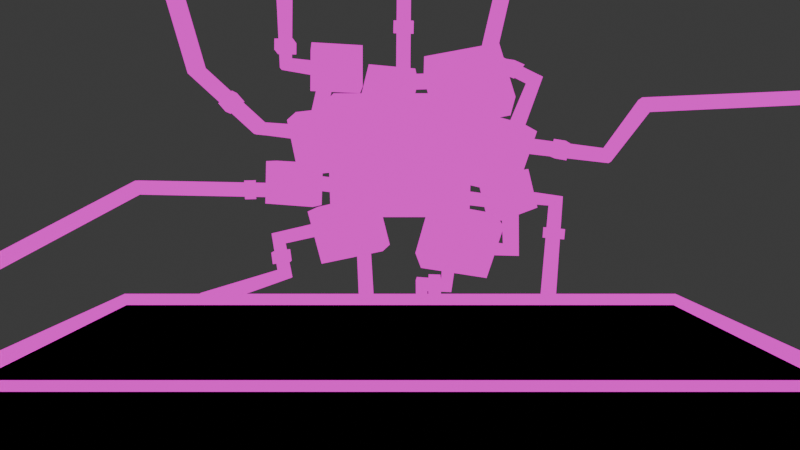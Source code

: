 # Source: wm_location.blend  (saved by Blender 4.4.32; exported with 4.5.12 LTS)
import bpy
from mathutils import Matrix  # noqa: F401  (used for matrix-valued properties, if any)

bpy.ops.wm.read_factory_settings(use_empty=True)
scene = bpy.context.scene
scene.name = 'Scene'

# ---- collections
col_collection = bpy.data.collections.new('Collection'); scene.collection.children.link(col_collection)

# ---- materials (node trees are filled in below, after node groups)
mat_material = bpy.data.materials.new('Material')
mat_material.alpha_threshold = 0.0
mat_material.diffuse_color = (0.0, 0.0, 0.0, 1.0)
mat_material.roughness = 0.5
mat_material.line_color = (0.0, 0.0, 0.0, 1.0)
mat_outline = bpy.data.materials.new('Outline')
mat_outline.diffuse_color = (0.7434, 0.0, 0.8003, 1.0)

# ---- material node trees
mat_material.use_nodes = True; mat_material.node_tree.nodes.clear()
_N = mat_material.node_tree.nodes; _L = mat_material.node_tree.links
n0 = _N.new('ShaderNodeOutputMaterial'); n0.name = 'Material Output'; n0.location = (300, 300)
n1 = _N.new('ShaderNodeEmission'); n1.name = 'Излучение'; n1.location = (10, 300)
n1.inputs[0].default_value = (0.0, 0.0, 0.0, 1.0)
n1.inputs[1].default_value = 0.0
_L.new(n1.outputs[0], n0.inputs[0])
n0.is_active_output = True
mat_outline.use_nodes = True; mat_outline.node_tree.nodes.clear()
_N = mat_outline.node_tree.nodes; _L = mat_outline.node_tree.links
n0 = _N.new('ShaderNodeOutputMaterial'); n0.name = 'Вывод материала'; n0.location = (300, 300)
n1 = _N.new('ShaderNodeEmission'); n1.name = 'Излучение'; n1.location = (10, 300)
n1.inputs[0].default_value = (1.0, 0.0, 0.8055, 1.0)
_L.new(n1.outputs[0], n0.inputs[0])
n0.is_active_output = True

# ---- world
world_world = bpy.data.worlds.new('World'); scene.world = world_world
world_world.use_nodes = True; world_world.node_tree.nodes.clear()
_N = world_world.node_tree.nodes; _L = world_world.node_tree.links
n0 = _N.new('ShaderNodeOutputWorld'); n0.name = 'World Output'; n0.location = (300, 300)
n1 = _N.new('ShaderNodeBackground'); n1.name = 'Background'; n1.location = (10, 300)
n1.inputs[0].default_value = (0.05088, 0.05088, 0.05088, 1.0)
_L.new(n1.outputs[0], n0.inputs[0])
n0.is_active_output = True
world_world.color = (0.05088, 0.05088, 0.05088)
world_world.sun_shadow_jitter_overblur = 0.0

# ---- cameras
cam_camera = bpy.data.cameras.new('Camera')
cam_camera.clip_end = 100.0
cam_camera.lens = 29.09
cam_camera.ortho_scale = 7.314
cam_camera.lens_unit = 'FOV'

# ---- meshes
me_screen = bpy.data.meshes.new('Screen')
me_screen.from_pydata([(0.439, 0.8, 0.6242), (0.439, 0.8, -0.6242), (0.439, -0.8, 0.6242), (0.439, -0.8, -0.6242), (0.439, 0.9508, 0.7733), (0.439, 0.9508, -0.7733), (0.439, -0.9508, 0.7733), (0.439, -0.9508, -0.7733), (0.285, 0.8, 0.6242), (0.285, 0.8, -0.6242), (0.285, -0.8, 0.6242), (0.285, -0.8, -0.6242), (-0.489, 1.05, 0.8742), (-0.489, 1.05, -0.8742), (-0.489, -1.05, 0.8742), (-0.489, -1.05, -0.8742), (0.489, 1.05, 0.8742), (0.489, 1.05, -0.8742), (0.489, -1.05, 0.8742), (0.489, -1.05, -0.8742), (0.4393, 0.798, 0.6215), (0.4393, 0.798, -0.6215), (0.4393, -0.798, 0.6215), (0.4393, -0.798, -0.6215), (0.4393, 0.7452, -0.5692), (0.4393, -0.7452, -0.5692), (0.4393, -0.7452, 0.5692), (0.4393, 0.7452, 0.5692), (0.4388, 0.75, 0.5742), (0.4388, 0.75, -0.5742), (0.4388, -0.75, 0.5742), (0.4388, -0.75, -0.5742), (0.3922, 0.75, 0.5742), (0.3922, 0.75, -0.5742), (0.3922, -0.75, 0.5742), (0.3922, -0.75, -0.5742), (0.389, 0.95, 0.8242), (-0.389, 0.95, 0.8242), (-0.389, -0.95, 0.8242), (0.389, -0.95, 0.8242), (0.389, -1.0, -0.7742), (0.389, -1.0, 0.7742), (-0.389, -1.0, 0.7742), (-0.389, -1.0, -0.7742), (-0.439, -0.95, -0.7742), (-0.439, -0.95, 0.7742), (-0.439, 0.95, 0.7742), (-0.439, 0.95, -0.7742), (-0.389, 0.95, -0.8242), (0.389, 0.95, -0.8242), (0.389, -0.95, -0.8242), (-0.389, -0.95, -0.8242), (-0.389, 1.0, -0.7742), (-0.389, 1.0, 0.7742), (0.389, 1.0, 0.7742), (0.389, 1.0, -0.7742)], [], [(36, 37, 38, 39), (40, 41, 42, 43), (44, 45, 46, 47), (48, 49, 50, 51), (3, 1, 9, 11), (52, 53, 54, 55), (0, 1, 5, 4), (3, 2, 6, 7), (2, 0, 4, 6), (1, 3, 7, 5), (9, 8, 10, 11), (2, 3, 11, 10), (0, 2, 10, 8), (1, 0, 8, 9), (16, 18, 14, 12), (19, 15, 14, 18), (15, 13, 12, 14), (13, 15, 19, 17), (13, 17, 16, 12), (18, 16, 17, 19), (31, 29, 33, 35), (24, 25, 23, 21), (25, 26, 22, 23), (27, 24, 21, 20), (26, 27, 20, 22), (30, 31, 35, 34), (28, 30, 34, 32), (29, 28, 32, 33)])
me_screen.polygons.foreach_set('material_index', [0, 0, 0, 0, 0, 0, 0, 0, 0, 0, 0, 0, 0, 0, 1, 1, 1, 1, 1, 1, 1, 1, 1, 1, 1, 1, 1, 1])
_uv = me_screen.uv_layers.new(name='UVMap')
_uv.uv.foreach_set('vector', [0.6392, 0.5063, 0.8608, 0.5063, 0.8608, 0.7437, 0.6392, 0.7437, 0.3826, 0.7642, 0.6174, 0.7642, 0.6174, 0.9858, 0.3826, 0.9858, 0.3826, 0.00625, 0.6174, 0.00625, 0.6174, 0.2437, 0.3826, 0.2437, 0.1392, 0.5063, 0.3608, 0.5063, 0.3608, 0.7437, 0.1392, 0.7437, 0.4075, 0.725, 0.4075, 0.525, 0.4075, 0.525, 0.4075, 0.725, 0.3826, 0.2642, 0.6174, 0.2642, 0.6174, 0.4858, 0.3826, 0.4858, 0.5925, 0.525, 0.4075, 0.525, 0.375, 0.5, 0.625, 0.5, 0.4075, 0.725, 0.5925, 0.725, 0.625, 0.75, 0.375, 0.75, 0.5925, 0.725, 0.5925, 0.525, 0.625, 0.5, 0.625, 0.75, 0.4075, 0.525, 0.4075, 0.725, 0.375, 0.75, 0.375, 0.5, 0.4075, 0.525, 0.5925, 0.525, 0.5925, 0.725, 0.4075, 0.725, 0.5925, 0.725, 0.4075, 0.725, 0.4075, 0.725, 0.5925, 0.725, 0.5925, 0.525, 0.5925, 0.725, 0.5925, 0.725, 0.5925, 0.525, 0.4075, 0.525, 0.5925, 0.525, 0.5925, 0.525, 0.4075, 0.525, 0.625, 0.5, 0.625, 0.75, 0.875, 0.75, 0.875, 0.5, 0.375, 0.75, 0.375, 1.0, 0.625, 1.0, 0.625, 0.75, 0.375, 0.0, 0.375, 0.25, 0.625, 0.25, 0.625, 0.0, 0.125, 0.5, 0.125, 0.75, 0.375, 0.75, 0.375, 0.5, 0.375, 0.25, 0.375, 0.5, 0.625, 0.5, 0.625, 0.25, 0.625, 0.75, 0.625, 0.5, 0.375, 0.5, 0.375, 0.75, 0.4075, 0.725, 0.4075, 0.525, 0.4075, 0.525, 0.4075, 0.725, 0.3852, 0.242, 0.3852, 0.007954, 0.375, 0.0, 0.375, 0.25, 0.3852, 0.007954, 0.6148, 0.007954, 0.625, 0.0, 0.375, 0.0, 0.6148, 0.242, 0.3852, 0.242, 0.375, 0.25, 0.625, 0.25, 0.6148, 0.007954, 0.6148, 0.242, 0.625, 0.25, 0.625, 0.0, 0.5925, 0.725, 0.4075, 0.725, 0.4075, 0.725, 0.5925, 0.725, 0.5925, 0.525, 0.5925, 0.725, 0.5925, 0.725, 0.5925, 0.525, 0.4075, 0.525, 0.5925, 0.525, 0.5925, 0.525, 0.4075, 0.525])
me_screen.materials.append(mat_material)
me_screen.materials.append(mat_outline)
me_screen.use_mirror_vertex_groups = False
me_screen.update()
me_floor = bpy.data.meshes.new('Floor')
me_floor.from_pydata([(0.439, 0.9927, 0.8011), (0.439, 0.9927, -0.8167), (0.439, -0.9927, 0.8011), (0.439, -0.9927, -0.8167), (-0.4757, 1.025, 0.8533), (-0.4757, 1.025, -0.8359), (-0.4757, -1.025, 0.8533), (-0.4757, -1.025, -0.8359), (0.4691, 1.025, 0.8533), (0.4691, 1.025, -0.8359), (0.4691, -1.025, 0.8533), (0.4691, -1.025, -0.8359), (0.4245, 0.9919, 0.8242), (-0.4108, 0.9919, 0.8242), (-0.4108, -0.9919, 0.8242), (0.4245, -0.9919, 0.8242)], [], [(12, 13, 14, 15), (3, 1, 0, 2), (11, 7, 6, 10), (7, 5, 4, 6), (5, 9, 8, 4)])
me_floor.polygons.foreach_set('material_index', [0, 0, 1, 1, 1])
_uv = me_floor.uv_layers.new(name='UVMap')
_uv.uv.foreach_set('vector', [0.6392, 0.5063, 0.8608, 0.5063, 0.8608, 0.7437, 0.6392, 0.7437, 0.375, 0.75, 0.375, 0.5, 0.625, 0.5, 0.625, 0.75, 0.375, 0.75, 0.375, 1.0, 0.625, 1.0, 0.625, 0.75, 0.375, 0.0, 0.375, 0.25, 0.625, 0.25, 0.625, 0.0, 0.375, 0.25, 0.375, 0.5, 0.625, 0.5, 0.625, 0.25])
me_floor.materials.append(mat_material)
me_floor.materials.append(mat_outline)
me_floor.use_mirror_vertex_groups = False
me_floor.update()
me_x = bpy.data.meshes.new('КриваяБезье')
me_x.from_pydata([(0.9494, 5.2, 0.06696), (1.122, 5.185, 0.05247), (1.105, 5.013, 0.03391), (0.933, 5.028, 0.0484), (0.8849, 5.201, -0.5134), (1.03, 5.197, -0.6552), (1.02, 5.005, -0.6585), (0.8752, 5.008, -0.5167), (0.3958, 5.274, -0.5001), (0.5532, 5.289, -0.652), (0.5337, 5.099, -0.6675), (0.3763, 5.083, -0.5155), (0.4279, 5.263, -5.211), (0.5722, 5.262, -5.211), (0.5719, 5.118, -5.211), (0.4275, 5.118, -5.211), (2.359, 7.099, 1.138), (2.288, 7.07, 0.9612), (2.226, 7.252, 0.9557), (2.297, 7.282, 1.133), (3.862, 7.377, 1.125), (3.738, 7.335, 0.9764), (3.68, 7.517, 0.9577), (3.803, 7.559, 1.107), (3.579, 7.202, -3.566), (3.413, 7.122, -3.558), (3.333, 7.288, -3.569), (3.499, 7.367, -3.577), (2.701, 6.901, 0.8897), (2.567, 6.802, 0.9254), (2.462, 6.931, 0.887), (2.596, 7.03, 0.8513), (2.702, 6.672, -0.1302), (2.587, 6.642, 0.04354), (2.49, 6.861, 0.0561), (2.605, 6.891, -0.1177), (1.753, 5.528, 0.04142), (1.749, 5.491, 0.2077), (1.629, 5.6, 0.2396), (1.632, 5.637, 0.07332), (0.8477, 7.117, 1.337), (0.8487, 7.086, 1.146), (0.7872, 7.266, 1.117), (0.7862, 7.297, 1.307), (2.956, 7.109, 1.253), (2.894, 7.292, 1.247), (2.885, 7.08, 1.076), (2.823, 7.262, 1.07), (2.864, 5.262, 3.688), (2.645, 5.276, 3.605), (2.686, 5.468, 3.609), (2.865, 5.454, 3.692), (2.539, 5.801, 2.548), (2.351, 5.813, 2.648), (2.35, 6.025, 2.622), (2.539, 6.013, 2.523), (1.865, 4.807, 4.086), (1.611, 4.822, 4.013), (1.68, 5.015, 4.028), (1.867, 4.999, 4.09), (2.105, 4.796, 5.243), (2.117, 4.988, 5.243), (1.912, 4.821, 5.279), (1.924, 5.012, 5.278), (0.1844, 6.477, 5.948), (-0.008921, 6.495, 5.909), (-0.01403, 6.304, 5.906), (0.1793, 6.286, 5.945), (5.017, 5.059, 3.031), (4.89, 5.093, 3.179), (4.87, 4.903, 3.191), (4.997, 4.868, 3.043), (4.195, 4.779, 2.025), (4.106, 4.816, 2.198), (4.126, 5.006, 2.182), (4.215, 4.969, 2.009), (1.824, 6.034, 2.353), (1.907, 6.054, 2.549), (1.9, 6.267, 2.53), (1.817, 6.246, 2.334), (0.1719, 6.663, 2.96), (-0.03954, 6.669, 2.991), (-0.0374, 6.881, 2.965), (0.174, 6.875, 2.935), (2.213, 6.964, 3.785), (2.179, 6.999, 3.964), (2.161, 6.822, 3.984), (2.194, 6.786, 3.805), (-0.5579, 7.382, 3.785), (-0.5268, 7.402, 3.982), (-0.5333, 7.601, 3.962), (-0.5644, 7.581, 3.766), (-0.8207, 7.73, 1.437), (-0.9405, 7.743, 1.227), (-0.9532, 8.018, 1.229), (-0.8334, 8.005, 1.439), (-1.995, 7.042, 1.603), (-2.125, 7.055, 1.4), (-2.136, 7.33, 1.403), (-2.006, 7.317, 1.606), (-3.099, 7.732, 1.426), (-3.111, 7.742, 1.189), (-3.134, 8.011, 1.183), (-3.122, 8.001, 1.42), (-6.214, 7.045, 1.496), (-6.234, 7.054, 1.274), (-6.255, 7.307, 1.269), (-6.235, 7.298, 1.491), (-1.548, 7.656, 0.5535), (-1.508, 7.666, 0.3198), (-1.534, 7.934, 0.3084), (-1.574, 7.925, 0.5421), (-2.968, 6.899, 0.2811), (-2.739, 6.92, 0.1128), (-2.771, 7.241, 0.07301), (-3.001, 7.22, 0.2414), (-2.843, 6.838, -0.5611), (-2.614, 6.86, -0.6946), (-2.643, 7.158, -0.7347), (-2.872, 7.136, -0.6012), (-4.736, 6.795, -1.175), (-4.637, 6.807, -1.403), (-4.667, 7.087, -1.422), (-4.766, 7.076, -1.194), (-0.9864, 6.901, 0.1606), (-0.8005, 6.951, 0.3437), (-0.7946, 7.247, 0.2859), (-0.9805, 7.198, 0.1028), (-0.8846, 6.738, -1.821), (-0.6406, 6.773, -1.787), (-0.6538, 7.051, -1.838), (-0.8978, 7.016, -1.872), (-1.803, 7.991, 4.382), (-1.848, 8.001, 4.149), (-1.868, 8.27, 4.147), (-1.823, 8.26, 4.379), (-2.608, 7.284, 4.409), (-2.789, 7.301, 4.241), (-2.793, 7.582, 4.246), (-2.613, 7.566, 4.415), (-2.653, 7.469, 6.344), (-2.872, 7.494, 6.306), (-2.86, 7.747, 6.308), (-2.642, 7.722, 6.347), (-1.945, 7.859, 2.908), (-2.173, 7.839, 2.967), (-2.219, 8.104, 2.95), (-1.991, 8.123, 2.891), (-1.612, 7.316, 4.028), (-1.83, 7.325, 4.126), (-1.861, 7.59, 4.077), (-1.643, 7.581, 3.979), (-2.437, 7.868, 2.846), (-2.481, 7.878, 2.613), (-2.502, 8.147, 2.61), (-2.457, 8.138, 2.843), (-3.242, 7.161, 2.873), (-3.422, 7.178, 2.704), (-3.426, 7.46, 2.709), (-3.246, 7.443, 2.878), (-4.73, 7.279, 4.219), (-4.945, 7.3, 4.099), (-4.922, 7.559, 4.075), (-4.727, 7.561, 4.224), (-10.49, 6.85, -0.7303), (-10.41, 6.86, -0.94), (-10.44, 7.112, -0.9552), (-10.51, 7.102, -0.7454), (-5.362, 7.463, 6.323), (-5.607, 7.495, 6.33), (-5.588, 7.753, 6.295), (-5.344, 7.744, 6.322), (8.659, 5.044, 3.206), (8.664, 5.069, 3.332), (8.652, 4.946, 3.348), (8.647, 4.922, 3.222), (2.427, 4.987, 3.899), (2.283, 5.082, 3.72), (2.215, 5.285, 3.777), (2.339, 5.208, 3.94), (2.292, 4.959, 3.946), (2.135, 5.071, 3.768), (2.084, 5.265, 3.848), (2.205, 5.179, 3.988), (0.2633, 6.671, 5.087), (-0.0891, 6.697, 5.097), (-0.09482, 6.384, 5.041), (0.2478, 6.359, 5.031), (0.255, 6.372, 4.857), (-0.1007, 6.381, 4.869), (-0.09501, 6.724, 4.929), (0.2607, 6.715, 4.916), (-2.567, 7.776, 4.825), (-2.92, 7.802, 4.827), (-2.928, 7.449, 4.853), (-2.58, 7.438, 4.856), (-2.574, 7.427, 4.678), (-2.93, 7.439, 4.686), (-2.925, 7.786, 4.657), (-2.569, 7.774, 4.649), (-3.933, 7.528, 3.582), (-4.199, 7.543, 3.349), (-4.201, 7.188, 3.357), (-3.942, 7.189, 3.59), (-3.82, 7.188, 3.461), (-4.091, 7.188, 3.23), (-4.089, 7.536, 3.219), (-3.818, 7.536, 3.449), (-3.827, 7.893, 1.494), (-3.823, 7.908, 1.128), (-3.733, 7.551, 1.134), (-3.746, 7.551, 1.494), (-3.569, 7.599, 1.506), (-3.566, 7.597, 1.137), (-3.651, 7.947, 1.128), (-3.654, 7.949, 1.497), (-2.686, 7.219, -0.1495), (-2.995, 7.206, -0.1906), (-2.962, 6.826, -0.167), (-2.659, 6.855, -0.1219), (-2.629, 6.849, -0.311), (-2.94, 6.82, -0.3461), (-2.974, 7.193, -0.3727), (-2.663, 7.223, -0.3376), (0.8064, 5.288, -0.7201), (0.8078, 5.301, -0.4495), (0.7973, 4.969, -0.4515), (0.8013, 4.971, -0.7183), (0.6353, 4.979, -0.7223), (0.6408, 4.977, -0.4495), (0.6484, 5.303, -0.4455), (0.6428, 5.305, -0.7183), (3.448, 5.427, 2.062), (3.507, 5.44, 2.33), (3.356, 5.146, 2.361), (3.308, 5.143, 2.094), (3.164, 5.223, 2.118), (3.221, 5.221, 2.388), (3.368, 5.511, 2.361), (3.31, 5.513, 2.09), (3.554, 7.514, 0.1937), (3.816, 7.592, 0.1622), (3.896, 7.27, 0.1848), (3.634, 7.207, 0.2101), (3.644, 7.224, 0.3752), (3.911, 7.288, 0.3397), (3.835, 7.604, 0.3201), (3.568, 7.541, 0.3555)], [], [(0, 4, 7, 3), (1, 5, 4, 0), (2, 6, 5, 1), (3, 7, 6, 2), (4, 8, 11, 7), (5, 9, 8, 4), (6, 10, 9, 5), (7, 11, 10, 6), (8, 12, 15, 11), (9, 13, 12, 8), (10, 14, 13, 9), (11, 15, 14, 10), (44, 20, 23, 45), (46, 21, 20, 44), (47, 22, 21, 46), (45, 23, 22, 47), (20, 24, 27, 23), (21, 25, 24, 20), (22, 26, 25, 21), (23, 27, 26, 22), (28, 32, 35, 31), (29, 33, 32, 28), (30, 34, 33, 29), (31, 35, 34, 30), (35, 32, 36, 39), (33, 34, 38, 37), (32, 33, 37, 36), (34, 35, 39, 38), (18, 17, 41, 42), (16, 19, 43, 40), (19, 18, 42, 43), (17, 16, 40, 41), (48, 52, 55, 51), (49, 53, 52, 48), (50, 54, 53, 49), (51, 55, 54, 50), (51, 50, 58, 59), (49, 48, 56, 57), (50, 49, 57, 58), (48, 51, 59, 56), (58, 57, 62, 63), (56, 59, 61, 60), (59, 58, 63, 61), (57, 56, 60, 62), (73, 72, 71, 70), (75, 74, 69, 68), (72, 75, 68, 71), (74, 73, 70, 69), (72, 76, 79, 75), (73, 77, 76, 72), (74, 78, 77, 73), (75, 79, 78, 74), (67, 80, 83, 64), (66, 81, 80, 67), (65, 82, 81, 66), (64, 83, 82, 65), (87, 88, 91, 84), (86, 89, 88, 87), (85, 90, 89, 86), (84, 91, 90, 85), (95, 94, 98, 99), (93, 92, 96, 97), (94, 93, 97, 98), (92, 95, 99, 96), (103, 102, 106, 107), (101, 100, 104, 105), (102, 101, 105, 106), (100, 103, 107, 104), (111, 110, 114, 115), (109, 108, 112, 113), (110, 109, 113, 114), (108, 111, 115, 112), (114, 113, 117, 118), (112, 115, 119, 116), (115, 114, 118, 119), (113, 112, 116, 117), (119, 118, 122, 123), (117, 116, 120, 121), (118, 117, 121, 122), (116, 119, 123, 120), (127, 126, 130, 131), (125, 124, 128, 129), (126, 125, 129, 130), (124, 127, 131, 128), (135, 134, 138, 139), (133, 132, 136, 137), (134, 133, 137, 138), (132, 135, 139, 136), (137, 136, 140, 141), (138, 137, 141, 142), (136, 139, 143, 140), (139, 138, 142, 143), (147, 146, 150, 151), (145, 144, 148, 149), (146, 145, 149, 150), (144, 147, 151, 148), (155, 154, 158, 159), (153, 152, 156, 157), (154, 153, 157, 158), (152, 155, 159, 156), (158, 157, 161, 162), (156, 159, 163, 160), (159, 158, 162, 163), (157, 156, 160, 161), (104, 107, 167, 164), (107, 106, 166, 167), (105, 104, 164, 165), (106, 105, 165, 166), (162, 161, 169, 170), (160, 163, 171, 168), (163, 162, 170, 171), (161, 160, 168, 169), (68, 69, 173, 172), (71, 68, 172, 175), (69, 70, 174, 173), (70, 71, 175, 174), (179, 178, 182, 183), (177, 176, 180, 181), (178, 177, 181, 182), (176, 179, 183, 180), (183, 182, 181, 180), (187, 188, 191, 184), (186, 189, 188, 187), (185, 190, 189, 186), (184, 191, 190, 185), (184, 185, 186, 187), (191, 188, 189, 190), (179, 176, 177, 178), (195, 196, 199, 192), (194, 197, 196, 195), (193, 198, 197, 194), (192, 199, 198, 193), (192, 193, 194, 195), (199, 196, 197, 198), (203, 204, 207, 200), (202, 205, 204, 203), (201, 206, 205, 202), (200, 207, 206, 201), (200, 201, 202, 203), (207, 204, 205, 206), (211, 212, 215, 208), (210, 213, 212, 211), (209, 214, 213, 210), (208, 215, 214, 209), (208, 209, 210, 211), (215, 212, 213, 214), (219, 220, 223, 216), (218, 221, 220, 219), (217, 222, 221, 218), (216, 223, 222, 217), (216, 217, 218, 219), (223, 220, 221, 222), (227, 228, 231, 224), (226, 229, 228, 227), (225, 230, 229, 226), (224, 231, 230, 225), (224, 225, 226, 227), (231, 228, 229, 230), (235, 236, 239, 232), (234, 237, 236, 235), (233, 238, 237, 234), (232, 239, 238, 233), (232, 233, 234, 235), (239, 236, 237, 238), (243, 244, 247, 240), (242, 245, 244, 243), (241, 246, 245, 242), (240, 247, 246, 241), (240, 241, 242, 243), (247, 244, 245, 246)])
me_x.polygons.foreach_set('use_smooth', [1, 1, 1, 1, 1, 1, 1, 1, 1, 1, 1, 1, 1, 1, 1, 1, 1, 1, 1, 1, 1, 1, 1, 1, 1, 1, 1, 1, 1, 1, 1, 1, 1, 1, 1, 1, 1, 1, 1, 1, 1, 1, 1, 1, 1, 1, 1, 1, 1, 1, 1, 1, 1, 1, 1, 1, 1, 1, 1, 1, 1, 1, 1, 1, 1, 1, 1, 1, 1, 1, 1, 1, 1, 1, 1, 1, 1, 1, 1, 1, 1, 1, 1, 1, 1, 1, 1, 1, 1, 1, 1, 1, 1, 1, 1, 1, 1, 1, 1, 1, 1, 1, 1, 1, 1, 1, 1, 1, 1, 1, 1, 1, 1, 1, 1, 1, 1, 1, 1, 1, 1, 1, 1, 1, 1, 1, 1, 0, 1, 1, 1, 1, 1, 1, 1, 1, 1, 1, 1, 1, 1, 1, 1, 1, 1, 1, 1, 1, 1, 1, 1, 1, 1, 1, 1, 1, 1, 1, 1, 1, 1, 1, 1, 1, 1, 1, 1, 1, 1, 1])
_uv = me_x.uv_layers.new(name='UVMap')
_uv.uv.foreach_set('vector', [0.0, 1.0, 0.3333, 1.0, 0.3333, 0.75, 0.0, 0.75, 0.0, 0.25, 0.3333, 0.25, 0.3333, 0.0, 0.0, 0.0, 0.0, 0.5, 0.3333, 0.5, 0.3333, 0.25, 0.0, 0.25, 0.0, 0.75, 0.3333, 0.75, 0.3333, 0.5, 0.0, 0.5, 0.3333, 1.0, 0.6667, 1.0, 0.6667, 0.75, 0.3333, 0.75, 0.3333, 0.25, 0.6667, 0.25, 0.6667, 0.0, 0.3333, 0.0, 0.3333, 0.5, 0.6667, 0.5, 0.6667, 0.25, 0.3333, 0.25, 0.3333, 0.75, 0.6667, 0.75, 0.6667, 0.5, 0.3333, 0.5, 0.6667, 1.0, 1.0, 1.0, 1.0, 0.75, 0.6667, 0.75, 0.6667, 0.25, 1.0, 0.25, 1.0, 0.0, 0.6667, 0.0, 0.6667, 0.5, 1.0, 0.5, 1.0, 0.25, 0.6667, 0.25, 0.6667, 0.75, 1.0, 0.75, 1.0, 0.5, 0.6667, 0.5, 0.3333, 1.0, 0.6667, 1.0, 0.6667, 0.75, 0.3333, 0.75, 0.3333, 0.25, 0.6667, 0.25, 0.6667, 0.0, 0.3333, 0.0, 0.3333, 0.5, 0.6667, 0.5, 0.6667, 0.25, 0.3333, 0.25, 0.3333, 0.75, 0.6667, 0.75, 0.6667, 0.5, 0.3333, 0.5, 0.6667, 1.0, 1.0, 1.0, 1.0, 0.75, 0.6667, 0.75, 0.6667, 0.25, 1.0, 0.25, 1.0, 0.0, 0.6667, 0.0, 0.6667, 0.5, 1.0, 0.5, 1.0, 0.25, 0.6667, 0.25, 0.6667, 0.75, 1.0, 0.75, 1.0, 0.5, 0.6667, 0.5, 0.3333, 1.0, 0.6667, 1.0, 0.6667, 0.75, 0.3333, 0.75, 0.3333, 0.25, 0.6667, 0.25, 0.6667, 0.0, 0.3333, 0.0, 0.3333, 0.5, 0.6667, 0.5, 0.6667, 0.25, 0.3333, 0.25, 0.3333, 0.75, 0.6667, 0.75, 0.6667, 0.5, 0.3333, 0.5, 0.6667, 0.75, 0.6667, 1.0, 0.6667, 1.0, 0.6667, 0.75, 0.6667, 0.25, 0.6667, 0.5, 0.6667, 0.5, 0.6667, 0.25, 0.6667, 0.0, 0.6667, 0.25, 0.6667, 0.25, 0.6667, 0.0, 0.6667, 0.5, 0.6667, 0.75, 0.6667, 0.75, 0.6667, 0.5, 0.3333, 0.5, 0.3333, 0.25, 0.3333, 0.25, 0.3333, 0.5, 0.3333, 1.0, 0.3333, 0.75, 0.3333, 0.75, 0.3333, 1.0, 0.3333, 0.75, 0.3333, 0.5, 0.3333, 0.5, 0.3333, 0.75, 0.3333, 0.25, 0.3333, 0.0, 0.3333, 0.0, 0.3333, 0.25, 0.6667, 1.0, 1.0, 1.0, 1.0, 0.75, 0.6667, 0.75, 0.6667, 0.25, 1.0, 0.25, 1.0, 0.0, 0.6667, 0.0, 0.6667, 0.5, 1.0, 0.5, 1.0, 0.25, 0.6667, 0.25, 0.6667, 0.75, 1.0, 0.75, 1.0, 0.5, 0.6667, 0.5, 0.6667, 0.75, 0.6667, 0.5, 0.6667, 0.5, 0.6667, 0.75, 0.6667, 0.25, 0.6667, 0.0, 0.6667, 0.0, 0.6667, 0.25, 0.6667, 0.5, 0.6667, 0.25, 0.6667, 0.25, 0.6667, 0.5, 0.6667, 1.0, 0.6667, 0.75, 0.6667, 0.75, 0.6667, 1.0, 0.6667, 0.5, 0.6667, 0.25, 0.6667, 0.25, 0.6667, 0.5, 0.6667, 1.0, 0.6667, 0.75, 0.6667, 0.75, 0.6667, 1.0, 0.6667, 0.75, 0.6667, 0.5, 0.6667, 0.5, 0.6667, 0.75, 0.6667, 0.25, 0.6667, 0.0, 0.6667, 0.0, 0.6667, 0.25, 0.6667, 0.25, 0.6667, 0.0, 0.6667, 0.0, 0.6667, 0.25, 0.6667, 0.75, 0.6667, 0.5, 0.6667, 0.5, 0.6667, 0.75, 0.6667, 1.0, 0.6667, 0.75, 0.6667, 0.75, 0.6667, 1.0, 0.6667, 0.5, 0.6667, 0.25, 0.6667, 0.25, 0.6667, 0.5, 0.6667, 1.0, 1.0, 1.0, 1.0, 0.75, 0.6667, 0.75, 0.6667, 0.25, 1.0, 0.25, 1.0, 0.0, 0.6667, 0.0, 0.6667, 0.5, 1.0, 0.5, 1.0, 0.25, 0.6667, 0.25, 0.6667, 0.75, 1.0, 0.75, 1.0, 0.5, 0.6667, 0.5, 0.6667, 1.0, 1.0, 1.0, 1.0, 0.75, 0.6667, 0.75, 0.6667, 0.25, 1.0, 0.25, 1.0, 0.0, 0.6667, 0.0, 0.6667, 0.5, 1.0, 0.5, 1.0, 0.25, 0.6667, 0.25, 0.6667, 0.75, 1.0, 0.75, 1.0, 0.5, 0.6667, 0.5, 0.6667, 1.0, 1.0, 1.0, 1.0, 0.75, 0.6667, 0.75, 0.6667, 0.25, 1.0, 0.25, 1.0, 0.0, 0.6667, 0.0, 0.6667, 0.5, 1.0, 0.5, 1.0, 0.25, 0.6667, 0.25, 0.6667, 0.75, 1.0, 0.75, 1.0, 0.5, 0.6667, 0.5, 0.6667, 0.75, 0.6667, 0.5, 0.6667, 0.5, 0.6667, 0.75, 0.6667, 0.25, 0.6667, 0.0, 0.6667, 0.0, 0.6667, 0.25, 0.6667, 0.5, 0.6667, 0.25, 0.6667, 0.25, 0.6667, 0.5, 0.6667, 1.0, 0.6667, 0.75, 0.6667, 0.75, 0.6667, 1.0, 0.6667, 0.75, 0.6667, 0.5, 0.6667, 0.5, 0.6667, 0.75, 0.6667, 0.25, 0.6667, 0.0, 0.6667, 0.0, 0.6667, 0.25, 0.6667, 0.5, 0.6667, 0.25, 0.6667, 0.25, 0.6667, 0.5, 0.6667, 1.0, 0.6667, 0.75, 0.6667, 0.75, 0.6667, 1.0, 0.6667, 0.75, 0.6667, 0.5, 0.6667, 0.5, 0.6667, 0.75, 0.6667, 0.25, 0.6667, 0.0, 0.6667, 0.0, 0.6667, 0.25, 0.6667, 0.5, 0.6667, 0.25, 0.6667, 0.25, 0.6667, 0.5, 0.6667, 1.0, 0.6667, 0.75, 0.6667, 0.75, 0.6667, 1.0, 0.6667, 0.5, 0.6667, 0.25, 0.6667, 0.25, 0.6667, 0.5, 0.6667, 1.0, 0.6667, 0.75, 0.6667, 0.75, 0.6667, 1.0, 0.6667, 0.75, 0.6667, 0.5, 0.6667, 0.5, 0.6667, 0.75, 0.6667, 0.25, 0.6667, 0.0, 0.6667, 0.0, 0.6667, 0.25, 0.6667, 0.75, 0.6667, 0.5, 0.6667, 0.5, 0.6667, 0.75, 0.6667, 0.25, 0.6667, 0.0, 0.6667, 0.0, 0.6667, 0.25, 0.6667, 0.5, 0.6667, 0.25, 0.6667, 0.25, 0.6667, 0.5, 0.6667, 1.0, 0.6667, 0.75, 0.6667, 0.75, 0.6667, 1.0, 0.6667, 0.75, 0.6667, 0.5, 0.6667, 0.5, 0.6667, 0.75, 0.6667, 0.25, 0.6667, 0.0, 0.6667, 0.0, 0.6667, 0.25, 0.6667, 0.5, 0.6667, 0.25, 0.6667, 0.25, 0.6667, 0.5, 0.6667, 1.0, 0.6667, 0.75, 0.6667, 0.75, 0.6667, 1.0, 0.6667, 0.75, 0.6667, 0.5, 0.6667, 0.5, 0.6667, 0.75, 0.6667, 0.25, 0.6667, 0.0, 0.6667, 0.0, 0.6667, 0.25, 0.6667, 0.5, 0.6667, 0.25, 0.6667, 0.25, 0.6667, 0.5, 0.6667, 1.0, 0.6667, 0.75, 0.6667, 0.75, 0.6667, 1.0, 0.6667, 0.25, 0.6667, 0.0, 0.6667, 0.0, 0.6667, 0.25, 0.6667, 0.5, 0.6667, 0.25, 0.6667, 0.25, 0.6667, 0.5, 0.6667, 1.0, 0.6667, 0.75, 0.6667, 0.75, 0.6667, 1.0, 0.6667, 0.75, 0.6667, 0.5, 0.6667, 0.5, 0.6667, 0.75, 0.6667, 0.75, 0.6667, 0.5, 0.6667, 0.5, 0.6667, 0.75, 0.6667, 0.25, 0.6667, 0.0, 0.6667, 0.0, 0.6667, 0.25, 0.6667, 0.5, 0.6667, 0.25, 0.6667, 0.25, 0.6667, 0.5, 0.6667, 1.0, 0.6667, 0.75, 0.6667, 0.75, 0.6667, 1.0, 0.6667, 0.75, 0.6667, 0.5, 0.6667, 0.5, 0.6667, 0.75, 0.6667, 0.25, 0.6667, 0.0, 0.6667, 0.0, 0.6667, 0.25, 0.6667, 0.5, 0.6667, 0.25, 0.6667, 0.25, 0.6667, 0.5, 0.6667, 1.0, 0.6667, 0.75, 0.6667, 0.75, 0.6667, 1.0, 0.6667, 0.5, 0.6667, 0.25, 0.6667, 0.25, 0.6667, 0.5, 0.6667, 1.0, 0.6667, 0.75, 0.6667, 0.75, 0.6667, 1.0, 0.6667, 0.75, 0.6667, 0.5, 0.6667, 0.5, 0.6667, 0.75, 0.6667, 0.25, 0.6667, 0.0, 0.6667, 0.0, 0.6667, 0.25, 0.6667, 1.0, 0.6667, 0.75, 0.6667, 0.75, 0.6667, 1.0, 0.6667, 0.75, 0.6667, 0.5, 0.6667, 0.5, 0.6667, 0.75, 0.6667, 0.25, 0.6667, 0.0, 0.6667, 0.0, 0.6667, 0.25, 0.6667, 0.5, 0.6667, 0.25, 0.6667, 0.25, 0.6667, 0.5, 0.6667, 0.5, 0.6667, 0.25, 0.6667, 0.25, 0.6667, 0.5, 0.6667, 1.0, 0.6667, 0.75, 0.6667, 0.75, 0.6667, 1.0, 0.6667, 0.75, 0.6667, 0.5, 0.6667, 0.5, 0.6667, 0.75, 0.6667, 0.25, 0.6667, 0.0, 0.6667, 0.0, 0.6667, 0.25, 0.6667, 0.75, 0.6667, 0.5, 0.6667, 0.5, 0.6667, 0.75, 0.6667, 1.0, 0.6667, 0.75, 0.6667, 0.75, 0.6667, 1.0, 0.6667, 0.5, 0.6667, 0.25, 0.6667, 0.25, 0.6667, 0.5, 0.6667, 0.25, 0.6667, 0.0, 0.6667, 0.0, 0.6667, 0.25, 0.6667, 0.75, 0.6667, 0.5, 0.6667, 0.5, 0.6667, 0.75, 0.6667, 0.25, 0.6667, 0.0, 0.6667, 0.0, 0.6667, 0.25, 0.6667, 0.5, 0.6667, 0.25, 0.6667, 0.25, 0.6667, 0.5, 0.6667, 1.0, 0.6667, 0.75, 0.6667, 0.75, 0.6667, 1.0, 0.6667, 0.75, 0.6667, 0.5, 0.6667, 0.25, 0.6667, 0.0, 0.6667, 1.0, 1.0, 1.0, 1.0, 0.75, 0.6667, 0.75, 0.6667, 0.25, 1.0, 0.25, 1.0, 0.0, 0.6667, 0.0, 0.6667, 0.5, 1.0, 0.5, 1.0, 0.25, 0.6667, 0.25, 0.6667, 0.75, 1.0, 0.75, 1.0, 0.5, 0.6667, 0.5, 0.6667, 0.75, 0.6667, 0.5, 0.6667, 0.25, 0.6667, 1.0, 1.0, 0.75, 1.0, 0.0, 1.0, 0.25, 1.0, 0.5, 0.0, 0.0, 0.0, 0.0, 0.0, 0.0, 0.0, 0.0, 0.6667, 1.0, 1.0, 1.0, 1.0, 0.75, 0.6667, 0.75, 0.6667, 0.25, 1.0, 0.25, 1.0, 0.0, 0.6667, 0.0, 0.6667, 0.5, 1.0, 0.5, 1.0, 0.25, 0.6667, 0.25, 0.6667, 0.75, 1.0, 0.75, 1.0, 0.5, 0.6667, 0.5, 0.6667, 0.75, 0.6667, 0.5, 0.6667, 0.25, 0.6667, 1.0, 1.0, 0.75, 1.0, 0.0, 1.0, 0.25, 1.0, 0.5, 0.6667, 1.0, 1.0, 1.0, 1.0, 0.75, 0.6667, 0.75, 0.6667, 0.25, 1.0, 0.25, 1.0, 0.0, 0.6667, 0.0, 0.6667, 0.5, 1.0, 0.5, 1.0, 0.25, 0.6667, 0.25, 0.6667, 0.75, 1.0, 0.75, 1.0, 0.5, 0.6667, 0.5, 0.6667, 0.75, 0.6667, 0.5, 0.6667, 0.25, 0.6667, 1.0, 1.0, 0.75, 1.0, 0.0, 1.0, 0.25, 1.0, 0.5, 0.6667, 1.0, 1.0, 1.0, 1.0, 0.75, 0.6667, 0.75, 0.6667, 0.25, 1.0, 0.25, 1.0, 0.0, 0.6667, 0.0, 0.6667, 0.5, 1.0, 0.5, 1.0, 0.25, 0.6667, 0.25, 0.6667, 0.75, 1.0, 0.75, 1.0, 0.5, 0.6667, 0.5, 0.6667, 0.75, 0.6667, 0.5, 0.6667, 0.25, 0.6667, 1.0, 1.0, 0.75, 1.0, 0.0, 1.0, 0.25, 1.0, 0.5, 0.6667, 1.0, 1.0, 1.0, 1.0, 0.75, 0.6667, 0.75, 0.6667, 0.25, 1.0, 0.25, 1.0, 0.0, 0.6667, 0.0, 0.6667, 0.5, 1.0, 0.5, 1.0, 0.25, 0.6667, 0.25, 0.6667, 0.75, 1.0, 0.75, 1.0, 0.5, 0.6667, 0.5, 0.6667, 0.75, 0.6667, 0.5, 0.6667, 0.25, 0.6667, 1.0, 1.0, 0.75, 1.0, 0.0, 1.0, 0.25, 1.0, 0.5, 0.6667, 1.0, 1.0, 1.0, 1.0, 0.75, 0.6667, 0.75, 0.6667, 0.25, 1.0, 0.25, 1.0, 0.0, 0.6667, 0.0, 0.6667, 0.5, 1.0, 0.5, 1.0, 0.25, 0.6667, 0.25, 0.6667, 0.75, 1.0, 0.75, 1.0, 0.5, 0.6667, 0.5, 0.6667, 0.75, 0.6667, 0.5, 0.6667, 0.25, 0.6667, 1.0, 1.0, 0.75, 1.0, 0.0, 1.0, 0.25, 1.0, 0.5, 0.6667, 1.0, 1.0, 1.0, 1.0, 0.75, 0.6667, 0.75, 0.6667, 0.25, 1.0, 0.25, 1.0, 0.0, 0.6667, 0.0, 0.6667, 0.5, 1.0, 0.5, 1.0, 0.25, 0.6667, 0.25, 0.6667, 0.75, 1.0, 0.75, 1.0, 0.5, 0.6667, 0.5, 0.6667, 0.75, 0.6667, 0.5, 0.6667, 0.25, 0.6667, 1.0, 1.0, 0.75, 1.0, 0.0, 1.0, 0.25, 1.0, 0.5, 0.6667, 1.0, 1.0, 1.0, 1.0, 0.75, 0.6667, 0.75, 0.6667, 0.25, 1.0, 0.25, 1.0, 0.0, 0.6667, 0.0, 0.6667, 0.5, 1.0, 0.5, 1.0, 0.25, 0.6667, 0.25, 0.6667, 0.75, 1.0, 0.75, 1.0, 0.5, 0.6667, 0.5, 0.6667, 0.75, 0.6667, 0.5, 0.6667, 0.25, 0.6667, 1.0, 1.0, 0.75, 1.0, 0.0, 1.0, 0.25, 1.0, 0.5])
me_x.materials.append(mat_material)
me_x.materials.append(mat_outline)
me_x.auto_texspace = False
me_x.update()

# ---- objects
ob_screen = bpy.data.objects.new('Screen', me_screen)
ob_camera = bpy.data.objects.new('Camera', cam_camera)
ob_screen_001 = bpy.data.objects.new('Screen.001', me_screen)
ob_screen_002 = bpy.data.objects.new('Screen.002', me_screen)
ob_screen_003 = bpy.data.objects.new('Screen.003', me_screen)
ob_screen_004 = bpy.data.objects.new('Screen.004', me_screen)
ob_screen_005 = bpy.data.objects.new('Screen.005', me_screen)
ob_screen_006 = bpy.data.objects.new('Screen.006', me_screen)
ob_screen_007 = bpy.data.objects.new('Screen.007', me_screen)
ob_screen_008 = bpy.data.objects.new('Screen.008', me_screen)
ob_screen_009 = bpy.data.objects.new('Screen.009', me_screen)
ob_screen_010 = bpy.data.objects.new('Screen.010', me_floor)
ob_trubes = bpy.data.objects.new('Trubes', me_x)

# ---- transforms, parenting, visibility, modifiers, constraints
ob_screen.location = (0.0, 4.087, 2.11)
ob_screen.rotation_euler = (0.0, 0.2147, -1.571)
ob_screen.scale = (1.224, 1.224, 1.224)
ob_screen.lock_rotations_4d = False
ob_screen.empty_display_type = 'ARROWS'
ob_screen.lineart.crease_threshold = 0.0
ob_camera.location = (0.0, -8.219, 1.83)
ob_camera.rotation_euler = (1.484, -0.0, 0.0)
ob_camera.lock_rotations_4d = False
ob_camera.empty_display_type = 'ARROWS'
ob_camera.color = (0.0, 0.0, 0.0, 0.0)
ob_camera.display_type = 'WIRE'
ob_camera.lineart.crease_threshold = 0.0
ob_screen_001.location = (1.707, 5.198, 2.213)
ob_screen_001.rotation_euler = (-0.2279, 0.2675, -1.375)
ob_screen_001.scale = (0.7942, 0.7942, 0.7942)
ob_screen_001.lock_rotations_4d = False
ob_screen_001.empty_display_type = 'ARROWS'
ob_screen_001.lineart.crease_threshold = 0.0
ob_screen_002.location = (-1.45, 5.291, 2.419)
ob_screen_002.rotation_euler = (0.09724, 0.3239, -1.701)
ob_screen_002.scale = (0.6797, 0.6797, 0.6797)
ob_screen_002.lock_rotations_4d = False
ob_screen_002.empty_display_type = 'ARROWS'
ob_screen_002.lineart.crease_threshold = 0.0
ob_screen_003.location = (-2.438, 6.707, 1.496)
ob_screen_003.rotation_euler = (-0.05454, 0.02922, -1.83)
ob_screen_003.scale = (0.5554, 0.5554, 0.5554)
ob_screen_003.lock_rotations_4d = False
ob_screen_003.empty_display_type = 'ARROWS'
ob_screen_003.lineart.crease_threshold = 0.0
ob_screen_004.location = (-1.04, 4.996, 0.6107)
ob_screen_004.rotation_euler = (0.2281, 0.09805, -1.787)
ob_screen_004.scale = (0.6324, 0.6324, 0.6324)
ob_screen_004.lock_rotations_4d = False
ob_screen_004.empty_display_type = 'ARROWS'
ob_screen_004.lineart.crease_threshold = 0.0
ob_screen_005.location = (1.2, 4.975, 0.3694)
ob_screen_005.rotation_euler = (-0.1944, 0.3377, -1.411)
ob_screen_005.scale = (0.6791, 0.6791, 0.6791)
ob_screen_005.lock_rotations_4d = False
ob_screen_005.empty_display_type = 'ARROWS'
ob_screen_005.lineart.crease_threshold = 0.0
ob_screen_006.location = (2.532, 6.916, 1.214)
ob_screen_006.rotation_euler = (0.2283, -0.1174, -0.9883)
ob_screen_006.scale = (0.5381, 0.5381, 0.5381)
ob_screen_006.lock_rotations_4d = False
ob_screen_006.empty_display_type = 'ARROWS'
ob_screen_006.lineart.crease_threshold = 0.0
ob_screen_007.location = (1.485, 6.155, 3.632)
ob_screen_007.rotation_euler = (0.2104, -0.4375, -1.594)
ob_screen_007.scale = (0.7942, 0.7942, 0.7942)
ob_screen_007.lock_rotations_4d = False
ob_screen_007.empty_display_type = 'ARROWS'
ob_screen_007.lineart.crease_threshold = 0.0
ob_screen_008.location = (-0.2207, 5.707, 3.503)
ob_screen_008.rotation_euler = (-0.1321, -0.4254, -1.733)
ob_screen_008.scale = (0.4837, 0.4837, 0.4837)
ob_screen_008.lock_rotations_4d = False
ob_screen_008.empty_display_type = 'ARROWS'
ob_screen_008.lineart.crease_threshold = 0.0
ob_screen_009.location = (-1.475, 7.004, 4.147)
ob_screen_009.rotation_euler = (-0.0244, -0.1662, -1.392)
ob_screen_009.scale = (0.5546, 0.5546, 0.5546)
ob_screen_009.lock_rotations_4d = False
ob_screen_009.empty_display_type = 'ARROWS'
ob_screen_009.lineart.crease_threshold = 0.0
ob_screen_010.location = (0.0, -0.08472, -3.808)
ob_screen_010.rotation_euler = (0.0, -0.0, -1.571)
ob_screen_010.scale = (4.281, 4.281, 4.281)
ob_screen_010.lock_rotations_4d = False
ob_screen_010.empty_display_type = 'ARROWS'
ob_screen_010.lineart.crease_threshold = 0.0
ob_trubes.location = (0.0, 0.0, 0.0)
_m = ob_trubes.modifiers.new('Объёмность', 'SOLIDIFY')
_m.thickness = -0.079
_m.material_offset = 1
_m.use_rim = False
_m.use_flip_normals = True

# ---- collection membership
col_collection.objects.link(ob_screen)
col_collection.objects.link(ob_camera)
col_collection.objects.link(ob_screen_001)
col_collection.objects.link(ob_screen_002)
col_collection.objects.link(ob_screen_003)
col_collection.objects.link(ob_screen_004)
col_collection.objects.link(ob_screen_005)
col_collection.objects.link(ob_screen_006)
col_collection.objects.link(ob_screen_007)
col_collection.objects.link(ob_screen_008)
col_collection.objects.link(ob_screen_009)
col_collection.objects.link(ob_screen_010)
col_collection.objects.link(ob_trubes)

# ---- scene / render settings (as saved in the file)
scene.camera = ob_camera
scene.frame_start = 1; scene.frame_end = 250; scene.frame_set(1)
scene.render.engine = 'BLENDER_EEVEE_NEXT'
bpy.context.view_layer.update()
